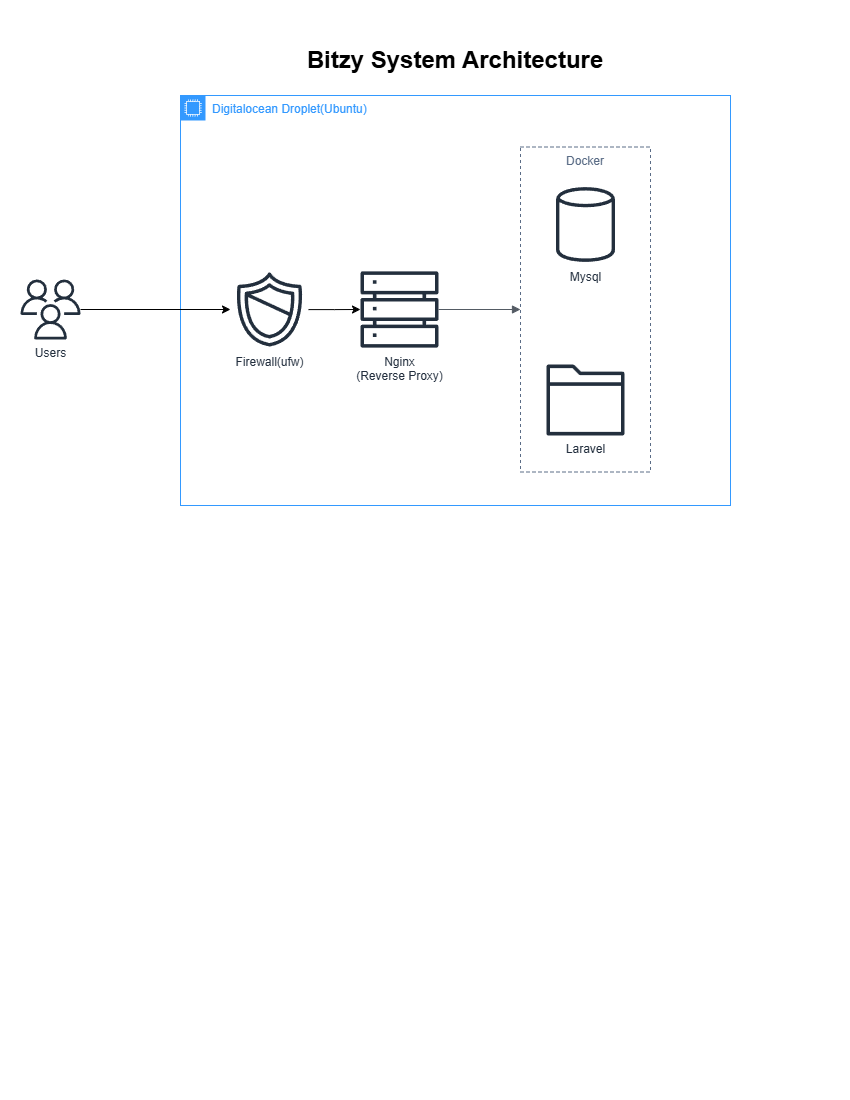

The diagram above was exported from draw.io. Its source (the exported page's mxGraphModel, read from the mxfile embedded in the PNG):
<mxGraphModel dx="2074" dy="1154" grid="1" gridSize="10" guides="1" tooltips="1" connect="1" arrows="1" fold="1" page="1" pageScale="1" pageWidth="850" pageHeight="1100" math="0" shadow="0">
  <root>
    <mxCell id="0" />
    <mxCell id="1" parent="0" />
    <mxCell id="9oyFAb4D7ddVRkbdcmZa-4" value="&lt;font color=&quot;#3399ff&quot;&gt;Digitalocean Droplet(Ubuntu)&lt;/font&gt;" style="points=[[0,0],[0.25,0],[0.5,0],[0.75,0],[1,0],[1,0.25],[1,0.5],[1,0.75],[1,1],[0.75,1],[0.5,1],[0.25,1],[0,1],[0,0.75],[0,0.5],[0,0.25]];outlineConnect=0;gradientColor=none;html=1;whiteSpace=wrap;fontSize=12;fontStyle=0;container=1;pointerEvents=0;collapsible=0;recursiveResize=0;shape=mxgraph.aws4.group;grIcon=mxgraph.aws4.group_ec2_instance_contents;strokeColor=#3399FF;fillColor=none;verticalAlign=top;align=left;spacingLeft=30;fontColor=#D86613;dashed=0;" vertex="1" parent="1">
      <mxGeometry x="180" y="95" width="550" height="410" as="geometry" />
    </mxCell>
    <mxCell id="9oyFAb4D7ddVRkbdcmZa-9" value="Nginx&lt;br&gt;(Reverse Proxy)" style="sketch=0;outlineConnect=0;fontColor=#232F3E;gradientColor=none;fillColor=#232F3D;strokeColor=none;dashed=0;verticalLabelPosition=bottom;verticalAlign=top;align=center;html=1;fontSize=12;fontStyle=0;aspect=fixed;pointerEvents=1;shape=mxgraph.aws4.servers;" vertex="1" parent="9oyFAb4D7ddVRkbdcmZa-4">
      <mxGeometry x="180" y="175" width="78" height="78" as="geometry" />
    </mxCell>
    <mxCell id="9oyFAb4D7ddVRkbdcmZa-18" value="Docker" style="fillColor=none;strokeColor=#5A6C86;dashed=1;verticalAlign=top;fontStyle=0;fontColor=#5A6C86;whiteSpace=wrap;html=1;" vertex="1" parent="9oyFAb4D7ddVRkbdcmZa-4">
      <mxGeometry x="340" y="51.5" width="130" height="325" as="geometry" />
    </mxCell>
    <mxCell id="9oyFAb4D7ddVRkbdcmZa-20" value="Laravel" style="sketch=0;outlineConnect=0;fontColor=#232F3E;gradientColor=none;fillColor=#232F3D;strokeColor=none;dashed=0;verticalLabelPosition=bottom;verticalAlign=top;align=center;html=1;fontSize=12;fontStyle=0;aspect=fixed;pointerEvents=1;shape=mxgraph.aws4.folder;" vertex="1" parent="9oyFAb4D7ddVRkbdcmZa-4">
      <mxGeometry x="366" y="269" width="78" height="71" as="geometry" />
    </mxCell>
    <mxCell id="9oyFAb4D7ddVRkbdcmZa-19" value="Mysql" style="sketch=0;outlineConnect=0;fontColor=#232F3E;gradientColor=none;fillColor=#232F3D;strokeColor=none;dashed=0;verticalLabelPosition=bottom;verticalAlign=top;align=center;html=1;fontSize=12;fontStyle=0;aspect=fixed;pointerEvents=1;shape=mxgraph.aws4.generic_database;" vertex="1" parent="9oyFAb4D7ddVRkbdcmZa-4">
      <mxGeometry x="375.5" y="90" width="59" height="78" as="geometry" />
    </mxCell>
    <mxCell id="9oyFAb4D7ddVRkbdcmZa-22" value="" style="html=1;endArrow=block;elbow=vertical;startArrow=none;endFill=1;strokeColor=#545B64;rounded=0;" edge="1" parent="9oyFAb4D7ddVRkbdcmZa-4" source="9oyFAb4D7ddVRkbdcmZa-9" target="9oyFAb4D7ddVRkbdcmZa-18">
      <mxGeometry width="100" relative="1" as="geometry">
        <mxPoint x="118" y="213.5" as="sourcePoint" />
        <mxPoint x="218" y="213.5" as="targetPoint" />
      </mxGeometry>
    </mxCell>
    <mxCell id="9oyFAb4D7ddVRkbdcmZa-27" style="edgeStyle=orthogonalEdgeStyle;curved=1;rounded=0;orthogonalLoop=1;jettySize=auto;html=1;" edge="1" parent="9oyFAb4D7ddVRkbdcmZa-4" source="9oyFAb4D7ddVRkbdcmZa-23" target="9oyFAb4D7ddVRkbdcmZa-9">
      <mxGeometry relative="1" as="geometry" />
    </mxCell>
    <mxCell id="9oyFAb4D7ddVRkbdcmZa-23" value="Firewall(ufw)" style="sketch=0;outlineConnect=0;fontColor=#232F3E;gradientColor=none;fillColor=#232F3D;strokeColor=none;dashed=0;verticalLabelPosition=bottom;verticalAlign=top;align=center;html=1;fontSize=12;fontStyle=0;aspect=fixed;pointerEvents=1;shape=mxgraph.aws4.shield2;" vertex="1" parent="9oyFAb4D7ddVRkbdcmZa-4">
      <mxGeometry x="50" y="175" width="78" height="78" as="geometry" />
    </mxCell>
    <mxCell id="9oyFAb4D7ddVRkbdcmZa-26" style="rounded=0;orthogonalLoop=1;jettySize=auto;html=1;" edge="1" parent="1" source="9oyFAb4D7ddVRkbdcmZa-5" target="9oyFAb4D7ddVRkbdcmZa-23">
      <mxGeometry relative="1" as="geometry" />
    </mxCell>
    <mxCell id="9oyFAb4D7ddVRkbdcmZa-5" value="Users" style="sketch=0;outlineConnect=0;fontColor=#232F3E;gradientColor=none;fillColor=#232F3D;strokeColor=none;dashed=0;verticalLabelPosition=bottom;verticalAlign=top;align=center;html=1;fontSize=12;fontStyle=0;aspect=fixed;pointerEvents=1;shape=mxgraph.aws4.users;" vertex="1" parent="1">
      <mxGeometry x="20" y="279" width="60" height="60" as="geometry" />
    </mxCell>
    <mxCell id="9oyFAb4D7ddVRkbdcmZa-30" value="Bitzy System Architecture" style="text;html=1;align=center;verticalAlign=middle;whiteSpace=wrap;rounded=0;fontSize=24;fontStyle=1" vertex="1" parent="1">
      <mxGeometry x="295" y="30" width="320" height="60" as="geometry" />
    </mxCell>
  </root>
</mxGraphModel>